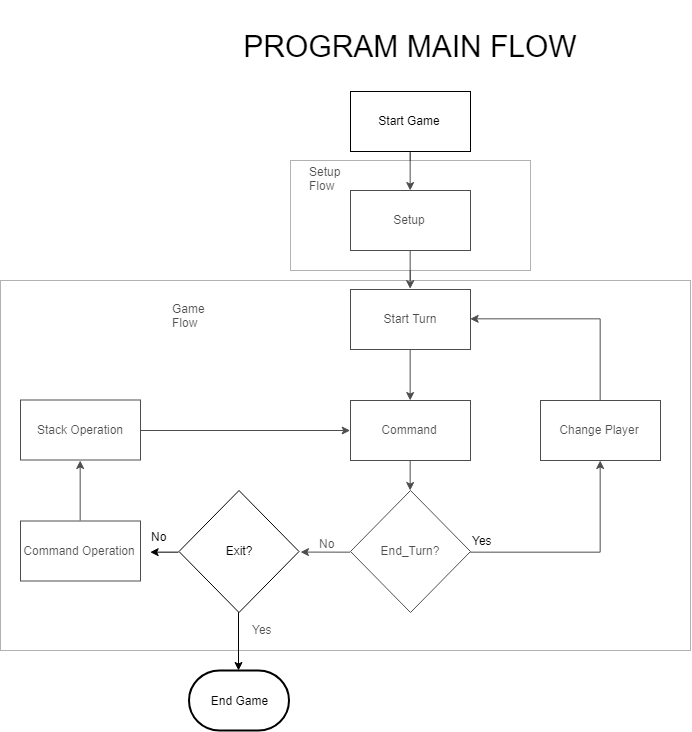

The diagram above was exported from draw.io. Its source (the exported page's mxGraphModel, read from the mxfile embedded in the PNG):
<mxGraphModel dx="1447" dy="920" grid="1" gridSize="10" guides="1" tooltips="1" connect="1" arrows="1" fold="1" page="1" pageScale="1" pageWidth="850" pageHeight="1100" math="0" shadow="0">
  <root>
    <mxCell id="W-xNizxtE7sr8GTdeqBp-0" />
    <mxCell id="W-xNizxtE7sr8GTdeqBp-1" parent="W-xNizxtE7sr8GTdeqBp-0" />
    <mxCell id="aJMMoVAyogk3uL1VUSxQ-0" value="&lt;font style=&quot;font-size: 30px&quot;&gt;PROGRAM MAIN FLOW&lt;/font&gt;" style="text;html=1;strokeColor=none;fillColor=none;align=center;verticalAlign=middle;whiteSpace=wrap;rounded=0;" parent="W-xNizxtE7sr8GTdeqBp-1" vertex="1">
      <mxGeometry x="190" y="10" width="440" height="91" as="geometry" />
    </mxCell>
    <mxCell id="81W4oNBhE8MmvoEzqrIa-1" style="edgeStyle=orthogonalEdgeStyle;rounded=0;orthogonalLoop=1;jettySize=auto;html=1;exitX=0.5;exitY=1;exitDx=0;exitDy=0;entryX=0.5;entryY=0;entryDx=0;entryDy=0;" parent="W-xNizxtE7sr8GTdeqBp-1" source="dRp9_77gAPjB--nqwAFe-0" target="dRp9_77gAPjB--nqwAFe-1" edge="1">
      <mxGeometry relative="1" as="geometry" />
    </mxCell>
    <mxCell id="dRp9_77gAPjB--nqwAFe-0" value="Start Game" style="rounded=0;whiteSpace=wrap;html=1;" parent="W-xNizxtE7sr8GTdeqBp-1" vertex="1">
      <mxGeometry x="350" y="101" width="120" height="60" as="geometry" />
    </mxCell>
    <mxCell id="81W4oNBhE8MmvoEzqrIa-4" style="edgeStyle=orthogonalEdgeStyle;rounded=0;orthogonalLoop=1;jettySize=auto;html=1;exitX=0.5;exitY=1;exitDx=0;exitDy=0;entryX=0.5;entryY=0;entryDx=0;entryDy=0;" parent="W-xNizxtE7sr8GTdeqBp-1" source="dRp9_77gAPjB--nqwAFe-1" target="dRp9_77gAPjB--nqwAFe-2" edge="1">
      <mxGeometry relative="1" as="geometry" />
    </mxCell>
    <mxCell id="dRp9_77gAPjB--nqwAFe-1" value="Setup" style="rounded=0;whiteSpace=wrap;html=1;" parent="W-xNizxtE7sr8GTdeqBp-1" vertex="1">
      <mxGeometry x="350" y="200" width="120" height="60" as="geometry" />
    </mxCell>
    <mxCell id="81W4oNBhE8MmvoEzqrIa-7" style="edgeStyle=orthogonalEdgeStyle;rounded=0;orthogonalLoop=1;jettySize=auto;html=1;exitX=0.5;exitY=1;exitDx=0;exitDy=0;entryX=0.5;entryY=0;entryDx=0;entryDy=0;" parent="W-xNizxtE7sr8GTdeqBp-1" source="dRp9_77gAPjB--nqwAFe-2" target="dRp9_77gAPjB--nqwAFe-3" edge="1">
      <mxGeometry relative="1" as="geometry" />
    </mxCell>
    <mxCell id="dRp9_77gAPjB--nqwAFe-2" value="Start Turn" style="rounded=0;whiteSpace=wrap;html=1;" parent="W-xNizxtE7sr8GTdeqBp-1" vertex="1">
      <mxGeometry x="350" y="299" width="120" height="60" as="geometry" />
    </mxCell>
    <mxCell id="dRp9_77gAPjB--nqwAFe-20" style="edgeStyle=orthogonalEdgeStyle;rounded=0;orthogonalLoop=1;jettySize=auto;html=1;exitX=0.5;exitY=1;exitDx=0;exitDy=0;entryX=0.5;entryY=0;entryDx=0;entryDy=0;" parent="W-xNizxtE7sr8GTdeqBp-1" source="dRp9_77gAPjB--nqwAFe-3" target="dRp9_77gAPjB--nqwAFe-4" edge="1">
      <mxGeometry relative="1" as="geometry" />
    </mxCell>
    <mxCell id="dRp9_77gAPjB--nqwAFe-3" value="Command" style="rounded=0;whiteSpace=wrap;html=1;" parent="W-xNizxtE7sr8GTdeqBp-1" vertex="1">
      <mxGeometry x="350" y="410" width="120" height="60" as="geometry" />
    </mxCell>
    <mxCell id="dRp9_77gAPjB--nqwAFe-18" style="edgeStyle=orthogonalEdgeStyle;rounded=0;orthogonalLoop=1;jettySize=auto;html=1;exitX=1;exitY=0.5;exitDx=0;exitDy=0;entryX=0.5;entryY=1;entryDx=0;entryDy=0;" parent="W-xNizxtE7sr8GTdeqBp-1" source="dRp9_77gAPjB--nqwAFe-4" target="dRp9_77gAPjB--nqwAFe-14" edge="1">
      <mxGeometry relative="1" as="geometry">
        <mxPoint x="600.1764705882354" y="469.82352941176464" as="targetPoint" />
      </mxGeometry>
    </mxCell>
    <mxCell id="r1IkAGcFrwl9i1inayBc-3" style="edgeStyle=orthogonalEdgeStyle;rounded=0;orthogonalLoop=1;jettySize=auto;html=1;exitX=0;exitY=0.5;exitDx=0;exitDy=0;" edge="1" parent="W-xNizxtE7sr8GTdeqBp-1" source="dRp9_77gAPjB--nqwAFe-4">
      <mxGeometry relative="1" as="geometry">
        <mxPoint x="300" y="561.5882352941176" as="targetPoint" />
      </mxGeometry>
    </mxCell>
    <mxCell id="dRp9_77gAPjB--nqwAFe-4" value="End_Turn?" style="rhombus;whiteSpace=wrap;html=1;" parent="W-xNizxtE7sr8GTdeqBp-1" vertex="1">
      <mxGeometry x="350" y="500" width="120" height="122" as="geometry" />
    </mxCell>
    <mxCell id="dRp9_77gAPjB--nqwAFe-9" value="Yes" style="text;html=1;resizable=0;points=[];autosize=1;align=left;verticalAlign=top;spacingTop=-4;" parent="W-xNizxtE7sr8GTdeqBp-1" vertex="1">
      <mxGeometry x="250" y="630" width="40" height="20" as="geometry" />
    </mxCell>
    <mxCell id="dRp9_77gAPjB--nqwAFe-23" style="edgeStyle=orthogonalEdgeStyle;rounded=0;orthogonalLoop=1;jettySize=auto;html=1;exitX=0.5;exitY=0;exitDx=0;exitDy=0;entryX=0.5;entryY=1;entryDx=0;entryDy=0;" parent="W-xNizxtE7sr8GTdeqBp-1" source="dRp9_77gAPjB--nqwAFe-11" target="dRp9_77gAPjB--nqwAFe-21" edge="1">
      <mxGeometry relative="1" as="geometry" />
    </mxCell>
    <mxCell id="dRp9_77gAPjB--nqwAFe-11" value="Command Operation" style="rounded=0;whiteSpace=wrap;html=1;" parent="W-xNizxtE7sr8GTdeqBp-1" vertex="1">
      <mxGeometry x="20" y="530.5" width="120" height="60" as="geometry" />
    </mxCell>
    <mxCell id="dRp9_77gAPjB--nqwAFe-13" value="No" style="text;html=1;resizable=0;points=[];autosize=1;align=left;verticalAlign=top;spacingTop=-4;" parent="W-xNizxtE7sr8GTdeqBp-1" vertex="1">
      <mxGeometry x="317" y="544" width="30" height="20" as="geometry" />
    </mxCell>
    <mxCell id="gP3op9MdG8uNn0kNoTyv-0" style="edgeStyle=orthogonalEdgeStyle;rounded=0;orthogonalLoop=1;jettySize=auto;html=1;exitX=0.5;exitY=0;exitDx=0;exitDy=0;entryX=1;entryY=0.5;entryDx=0;entryDy=0;" edge="1" parent="W-xNizxtE7sr8GTdeqBp-1" source="dRp9_77gAPjB--nqwAFe-14" target="dRp9_77gAPjB--nqwAFe-2">
      <mxGeometry relative="1" as="geometry" />
    </mxCell>
    <mxCell id="dRp9_77gAPjB--nqwAFe-14" value="Change Player" style="rounded=0;whiteSpace=wrap;html=1;" parent="W-xNizxtE7sr8GTdeqBp-1" vertex="1">
      <mxGeometry x="540" y="410" width="120" height="60" as="geometry" />
    </mxCell>
    <mxCell id="dRp9_77gAPjB--nqwAFe-24" style="edgeStyle=orthogonalEdgeStyle;rounded=0;orthogonalLoop=1;jettySize=auto;html=1;exitX=1;exitY=0.5;exitDx=0;exitDy=0;entryX=0;entryY=0.5;entryDx=0;entryDy=0;" parent="W-xNizxtE7sr8GTdeqBp-1" source="dRp9_77gAPjB--nqwAFe-21" target="dRp9_77gAPjB--nqwAFe-3" edge="1">
      <mxGeometry relative="1" as="geometry" />
    </mxCell>
    <mxCell id="dRp9_77gAPjB--nqwAFe-21" value="Stack Operation" style="rounded=0;whiteSpace=wrap;html=1;" parent="W-xNizxtE7sr8GTdeqBp-1" vertex="1">
      <mxGeometry x="20" y="409.5" width="120" height="60" as="geometry" />
    </mxCell>
    <mxCell id="dRp9_77gAPjB--nqwAFe-27" value="&lt;span style=&quot;text-align: center ; white-space: normal&quot;&gt;Setup Flow&lt;/span&gt;" style="text;html=1;resizable=0;points=[];autosize=1;align=left;verticalAlign=top;spacingTop=-4;" parent="W-xNizxtE7sr8GTdeqBp-1" vertex="1">
      <mxGeometry x="307" y="172" width="80" height="20" as="geometry" />
    </mxCell>
    <mxCell id="dRp9_77gAPjB--nqwAFe-29" value="&lt;span style=&quot;text-align: center ; white-space: normal&quot;&gt;Game Flow&lt;/span&gt;" style="text;html=1;resizable=0;points=[];autosize=1;align=left;verticalAlign=top;spacingTop=-4;" parent="W-xNizxtE7sr8GTdeqBp-1" vertex="1">
      <mxGeometry x="170" y="309" width="80" height="20" as="geometry" />
    </mxCell>
    <mxCell id="81W4oNBhE8MmvoEzqrIa-5" value="" style="rounded=0;whiteSpace=wrap;html=1;opacity=30;" parent="W-xNizxtE7sr8GTdeqBp-1" vertex="1">
      <mxGeometry x="290" y="170" width="240" height="110" as="geometry" />
    </mxCell>
    <mxCell id="r1IkAGcFrwl9i1inayBc-0" value="" style="rounded=0;whiteSpace=wrap;html=1;opacity=30;" vertex="1" parent="W-xNizxtE7sr8GTdeqBp-1">
      <mxGeometry y="290" width="690" height="370" as="geometry" />
    </mxCell>
    <mxCell id="r1IkAGcFrwl9i1inayBc-7" style="edgeStyle=orthogonalEdgeStyle;rounded=0;orthogonalLoop=1;jettySize=auto;html=1;exitX=0;exitY=0.5;exitDx=0;exitDy=0;" edge="1" parent="W-xNizxtE7sr8GTdeqBp-1" source="r1IkAGcFrwl9i1inayBc-1">
      <mxGeometry relative="1" as="geometry">
        <mxPoint x="149.58823529411757" y="561.5882352941176" as="targetPoint" />
      </mxGeometry>
    </mxCell>
    <mxCell id="B-rGFEbr41r5iMaTumte-1" style="edgeStyle=orthogonalEdgeStyle;rounded=0;orthogonalLoop=1;jettySize=auto;html=1;exitX=0.5;exitY=1;exitDx=0;exitDy=0;entryX=0.5;entryY=0;entryDx=0;entryDy=0;entryPerimeter=0;" edge="1" parent="W-xNizxtE7sr8GTdeqBp-1" source="r1IkAGcFrwl9i1inayBc-1" target="B-rGFEbr41r5iMaTumte-0">
      <mxGeometry relative="1" as="geometry" />
    </mxCell>
    <mxCell id="r1IkAGcFrwl9i1inayBc-1" value="Exit?" style="rhombus;whiteSpace=wrap;html=1;" vertex="1" parent="W-xNizxtE7sr8GTdeqBp-1">
      <mxGeometry x="178.5" y="500" width="120" height="122" as="geometry" />
    </mxCell>
    <mxCell id="r1IkAGcFrwl9i1inayBc-8" value="No" style="text;html=1;resizable=0;points=[];autosize=1;align=left;verticalAlign=top;spacingTop=-4;" vertex="1" parent="W-xNizxtE7sr8GTdeqBp-1">
      <mxGeometry x="148.5" y="537" width="30" height="20" as="geometry" />
    </mxCell>
    <mxCell id="B-rGFEbr41r5iMaTumte-0" value="End Game" style="strokeWidth=2;html=1;shape=mxgraph.flowchart.terminator;whiteSpace=wrap;" vertex="1" parent="W-xNizxtE7sr8GTdeqBp-1">
      <mxGeometry x="188.5" y="680" width="100" height="60" as="geometry" />
    </mxCell>
    <mxCell id="B-rGFEbr41r5iMaTumte-2" value="Yes" style="text;html=1;resizable=0;points=[];autosize=1;align=left;verticalAlign=top;spacingTop=-4;" vertex="1" parent="W-xNizxtE7sr8GTdeqBp-1">
      <mxGeometry x="470" y="541" width="40" height="20" as="geometry" />
    </mxCell>
  </root>
</mxGraphModel>